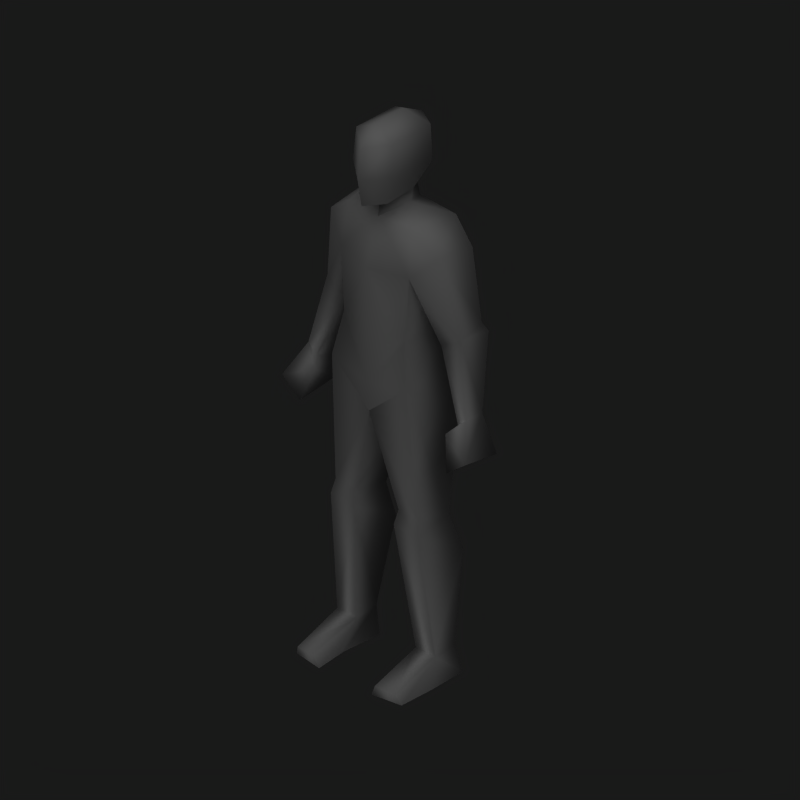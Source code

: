 # Source: human_low.blend  (saved by Blender 2.49.2; exported with 4.5.12 LTS)
import bpy
from mathutils import Matrix  # noqa: F401  (used for matrix-valued properties, if any)

bpy.ops.wm.read_factory_settings(use_empty=True)
scene = bpy.context.scene
scene.name = 'Scene'

# ---- collections
col_collection_1 = bpy.data.collections.new('Collection 1'); scene.collection.children.link(col_collection_1)

# ---- materials (node trees are filled in below, after node groups)
mat_material = bpy.data.materials.new('Material')
mat_material.alpha_threshold = 0.0
mat_material.preview_render_type = 'SHADERBALL'
mat_material.roughness = 0.5
mat_material.specular_intensity = 0.0
mat_material.line_color = (0.0, 0.0, 0.0, 1.0)

# ---- material node trees

# ---- world
world_world = bpy.data.worlds.new('World'); scene.world = world_world
world_world.color = (0.1, 0.1, 0.1)
world_world.use_sun_shadow = False
world_world.sun_shadow_jitter_overblur = 0.0
world_world.cycles.sampling_method = 'MANUAL'
world_world.cycles.sample_map_resolution = 256

# ---- cameras
cam_camera_001 = bpy.data.cameras.new('Camera.001')
cam_camera_001.type = 'ORTHO'
cam_camera_001.passepartout_alpha = 0.2
cam_camera_001.clip_end = 100.0
cam_camera_001.lens = 35.0
cam_camera_001.ortho_scale = 2.5
cam_camera_001.show_passepartout = False
cam_camera_001.show_safe_areas = True
cam_camera_001.dof.focus_distance = 0.0
cam_camera_001.dof.aperture_fstop = 128.0

# ---- lights
light_lamp_001 = bpy.data.lights.new('Lamp.001', 'SUN')
light_lamp_001.transmission_factor = 0.0
light_lamp_001.angle = 1.571
light_lamp_001.energy = 1.0
light_lamp_001.shadow_buffer_clip_start = 0.5
light_lamp_001.shadow_soft_size = 1.0
light_lamp_001.shadow_cascade_max_distance = 1000.0
light_lamp_001.cycles.use_multiple_importance_sampling = False

# ---- meshes
me_cube = bpy.data.meshes.new('Cube')
me_cube.from_pydata([(0.204, 0.01271, 0.586), (0.1823, -0.1024, 0.6015), (0.09565, -0.1024, 0.6015), (0.07395, 0.01271, 0.586), (0.1459, 0.0418, 0.1019), (0.1302, -0.06054, 0.1019), (0.2169, -0.06055, 0.1019), (0.2013, 0.0418, 0.1019), (0.2186, 0.05678, 0.001012), (0.1286, 0.03839, 0.001012), (0.1326, -0.1145, 0.001012), (0.2308, -0.08831, 0.001012), (0.1379, -0.2492, 0.04215), (0.2167, -0.2358, 0.03405), (0.2314, -0.2248, -0.001025), (0.1158, -0.2421, -0.001025), (0.08696, -0.1151, 0.5496), (0.191, -0.1151, 0.5496), (0.07599, 0.05879, 0.4461), (0.2178, 0.05879, 0.4461), (0.1632, -0.1378, 1.074), (0.1631, 0.07123, 1.062), (0.1928, 0.06929, 0.9393), (0.1341, -0.1131, 1.232), (0.156, 0.03959, 1.232), (0.1507, -0.1102, 1.457), (0.167, 0.1049, 1.505), (0.1293, -0.0908, 1.622), (0.1723, 0.07553, 1.627), (0.2929, 0.06865, 1.288), (0.2943, -0.02587, 1.262), (0.2245, 0.06417, 1.238), (0.2168, -0.03358, 1.213), (0.0632, -0.01068, 1.664), (0.3126, 0.07893, 1.262), (0.2437, 0.07893, 1.182), (0.3487, -0.05656, 1.006), (0.3121, -0.05656, 0.9752), (0.3515, 0.01312, 1.004), (0.2372, -0.06798, 1.543), (0.2569, 0.06407, 1.547), (0.4032, -0.1185, 0.8924), (0.2872, -0.08714, 0.9454), (0.3094, 0.02686, 0.9434), (0.3859, 0.04137, 0.863), (0.3238, -0.1185, 0.8306), (0.3207, 0.03957, 0.8566), (0.06937, -0.01068, 1.713), (0.06036, -0.1172, 1.695), (0.08797, -0.1199, 1.801), (0.07911, -0.1143, 1.917), (0.08797, 0.05541, 1.796), (0.07911, 0.05677, 1.921), (-1.787e-06, 0.01515, 1.965), (-1.814e-06, -0.1037, 1.955), (-0.07911, 0.05677, 1.921), (-1.873e-06, 0.09801, 1.921), (-1.873e-06, 0.1163, 1.771), (-0.08797, 0.05541, 1.796), (-0.07911, -0.1143, 1.917), (-0.08797, -0.1199, 1.801), (-1.962e-06, -0.1722, 1.898), (-1.932e-06, -0.1869, 1.781), (-1.932e-06, -0.1699, 1.685), (-0.06036, -0.1172, 1.695), (-1.873e-06, 0.06919, 1.695), (-1.932e-06, -0.0905, 1.668), (-0.06937, -0.01068, 1.713), (-0.3207, 0.03957, 0.8566), (-0.3238, -0.1185, 0.8306), (-0.3859, 0.04137, 0.863), (-0.3094, 0.02686, 0.9434), (-0.2872, -0.08714, 0.9454), (-0.4032, -0.1185, 0.8924), (-0.2569, 0.06407, 1.547), (-0.2372, -0.06798, 1.543), (-2.052e-06, -0.09586, 1.618), (-1.992e-06, 0.09081, 1.621), (-0.3515, 0.01312, 1.004), (-0.3121, -0.05656, 0.9752), (-0.3487, -0.05656, 1.006), (-0.2437, 0.07893, 1.182), (-0.3126, 0.07893, 1.262), (-0.0632, -0.01068, 1.664), (-0.2168, -0.03358, 1.213), (-0.2245, 0.06417, 1.238), (-0.2943, -0.02587, 1.262), (-0.2929, 0.06865, 1.288), (-0.1723, 0.07553, 1.627), (-0.1293, -0.0908, 1.622), (-2.051e-06, -0.1503, 1.456), (-1.992e-06, 0.1427, 1.52), (-0.167, 0.1049, 1.505), (-0.1507, -0.1102, 1.457), (-2.23e-06, -0.1477, 1.229), (-2.171e-06, 0.08242, 1.229), (-0.156, 0.03959, 1.232), (-0.1341, -0.1131, 1.232), (-0.1928, 0.06929, 0.9393), (-2.052e-06, 0.09277, 0.9319), (-2.141e-06, -0.1363, 0.9335), (-2.052e-06, 0.1298, 1.036), (-2.141e-06, -0.1463, 1.042), (-0.1631, 0.07123, 1.062), (-0.1632, -0.1378, 1.074), (-0.2178, 0.05879, 0.4461), (-0.07599, 0.05879, 0.4461), (-0.191, -0.1151, 0.5496), (-0.08696, -0.1151, 0.5496), (-0.1158, -0.2421, -0.001025), (-0.2314, -0.2248, -0.001025), (-0.2167, -0.2358, 0.03405), (-0.1379, -0.2492, 0.04215), (-0.2308, -0.08831, 0.001012), (-0.1326, -0.1145, 0.001012), (-0.1286, 0.03839, 0.001012), (-0.2186, 0.05678, 0.001012), (-0.2013, 0.0418, 0.1019), (-0.2169, -0.06055, 0.1019), (-0.1302, -0.06054, 0.1019), (-0.1459, 0.0418, 0.1019), (-0.07395, 0.01271, 0.586), (-0.09565, -0.1024, 0.6015), (-0.1823, -0.1024, 0.6015), (-0.204, 0.01271, 0.586)], [], [(4, 7, 8, 9), (5, 12, 13, 6), (12, 15, 14, 13), (6, 13, 14, 11), (5, 10, 15, 12), (4, 9, 10, 5), (6, 11, 8, 7), (10, 11, 14, 15), (8, 11, 10, 9), (2, 16, 17, 1), (16, 5, 6, 17), (7, 4, 18, 19), (0, 19, 18, 3), (6, 7, 19, 17), (4, 5, 16, 18), (0, 1, 17), (0, 17, 19), (2, 3, 16), (3, 18, 16), (100, 20, 102), (22, 21, 20), (101, 21, 22, 99), (20, 21, 24, 23), (21, 101, 95, 24), (102, 20, 23, 94), (25, 26, 31, 32), (29, 34, 35, 31), (29, 30, 34), (31, 35, 32), (32, 37, 36, 30), (34, 38, 43, 35), (30, 36, 38, 34), (35, 43, 37, 32), (33, 27, 28), (27, 33, 76), (28, 77, 33), (26, 91, 77, 28), (25, 27, 76, 90), (39, 27, 25), (39, 30, 29, 40), (28, 40, 26), (25, 32, 30, 39), (26, 40, 29, 31), (36, 37, 42, 41), (38, 36, 41, 44), (37, 43, 42), (44, 41, 45, 46), (41, 42, 45), (42, 43, 46, 45), (38, 44, 46, 43), (0, 22, 20, 1), (0, 3, 99, 22), (1, 20, 100, 2), (2, 100, 99, 3), (76, 33, 47, 66), (33, 77, 65, 47), (23, 24, 26, 25), (23, 25, 90, 94), (26, 24, 95, 91), (66, 47, 48, 63), (48, 49, 62, 63), (47, 51, 49, 48), (47, 65, 57, 51), (49, 51, 52, 50), (61, 50, 54), (56, 53, 52), (50, 52, 53, 54), (57, 56, 52, 51), (62, 49, 50, 61), (62, 61, 59, 60), (57, 58, 55, 56), (59, 54, 53, 55), (56, 55, 53), (61, 54, 59), (60, 59, 55, 58), (67, 58, 57, 65), (67, 64, 60, 58), (64, 63, 62, 60), (66, 63, 64, 67), (92, 91, 95, 96), (97, 94, 90, 93), (97, 93, 92, 96), (83, 67, 65, 77), (76, 66, 67, 83), (122, 121, 99, 100), (123, 122, 100, 104), (124, 98, 99, 121), (124, 123, 104, 98), (78, 71, 68, 70), (72, 69, 68, 71), (73, 69, 72), (70, 68, 69, 73), (79, 72, 71), (78, 70, 73, 80), (80, 73, 72, 79), (92, 85, 87, 74), (93, 75, 86, 84), (88, 92, 74), (75, 74, 87, 86), (75, 93, 89), (93, 90, 76, 89), (92, 88, 77, 91), (88, 83, 77), (89, 76, 83), (83, 88, 89), (81, 84, 79, 71), (86, 82, 78, 80), (82, 81, 71, 78), (84, 86, 80, 79), (85, 84, 81), (87, 82, 86), (87, 85, 81, 82), (93, 84, 85, 92), (102, 94, 97, 104), (103, 96, 95, 101), (104, 97, 96, 103), (101, 99, 98, 103), (98, 104, 103), (100, 102, 104), (121, 108, 106), (122, 108, 121), (124, 105, 107), (124, 107, 123), (120, 106, 108, 119), (118, 107, 105, 117), (124, 121, 106, 105), (117, 105, 106, 120), (108, 107, 118, 119), (122, 123, 107, 108), (116, 115, 114, 113), (114, 109, 110, 113), (118, 117, 116, 113), (120, 119, 114, 115), (119, 112, 109, 114), (118, 113, 110, 111), (112, 111, 110, 109), (119, 118, 111, 112), (120, 115, 116, 117), (27, 39, 28), (28, 39, 40), (74, 75, 88), (75, 89, 88)])
me_cube.polygons.foreach_set('use_smooth', [True] * 142)
_k = set([(0, 3), (8, 9), (8, 11), (9, 10), (10, 15), (11, 14), (14, 15), (20, 100), (22, 99), (25, 26), (30, 32), (33, 76), (37, 43), (47, 48), (48, 63), (63, 64), (64, 67), (71, 79), (76, 83), (84, 86), (92, 93), (98, 99), (99, 100), (100, 104), (109, 110), (109, 114), (110, 113), (113, 116), (114, 115), (115, 116), (121, 124)])
me_cube.attributes.new('sharp_edge', 'BOOLEAN', 'EDGE').data.foreach_set('value', [ (min(e.vertices), max(e.vertices)) in _k for e in me_cube.edges])
_uv = me_cube.uv_layers.new(name='UVTex')
_uv.uv.foreach_set('vector', [0.5729, 0.5509, 0.6006, 0.5509, 0.6093, 0.5005, 0.5643, 0.5005, 0.5651, 0.4697, 0.5689, 0.3754, 0.6084, 0.3821, 0.6085, 0.4697, 0.5689, 0.5211, 0.5579, 0.4995, 0.6157, 0.4995, 0.6084, 0.517, 0.4697, 0.5509, 0.3821, 0.517, 0.3876, 0.4995, 0.4558, 0.5005, 0.4697, 0.5509, 0.4427, 0.5005, 0.379, 0.4995, 0.3754, 0.5211, 0.5209, 0.5509, 0.5192, 0.5005, 0.4427, 0.5005, 0.4697, 0.5509, 0.4697, 0.5509, 0.4558, 0.5005, 0.5284, 0.5005, 0.5209, 0.5509, 0.5663, 0.4427, 0.6154, 0.4558, 0.6157, 0.3876, 0.5579, 0.379, 0.6093, 0.5284, 0.6154, 0.4558, 0.5663, 0.4427, 0.5643, 0.5192, 0.5478, 0.8007, 0.5435, 0.7748, 0.5955, 0.7748, 0.5912, 0.8007, 0.5435, 0.7748, 0.5651, 0.5509, 0.6085, 0.5509, 0.5955, 0.7748, 0.6006, 0.5509, 0.5729, 0.5509, 0.538, 0.723, 0.6089, 0.723, 0.602, 0.793, 0.6089, 0.723, 0.538, 0.723, 0.537, 0.793, 0.4697, 0.5509, 0.5209, 0.5509, 0.5294, 0.723, 0.4424, 0.7748, 0.5209, 0.5509, 0.4697, 0.5509, 0.4424, 0.7748, 0.5294, 0.723, 0.5064, 0.793, 0.4488, 0.8007, 0.4424, 0.7748, 0.5064, 0.793, 0.4424, 0.7748, 0.5294, 0.723, 0.4488, 0.8007, 0.5064, 0.793, 0.4424, 0.7748, 0.5064, 0.793, 0.5294, 0.723, 0.4424, 0.7748, 0.5, 0.9667, 0.5816, 1.037, 0.5, 1.021, 0.5346, 0.9696, 0.5356, 1.031, 0.4311, 1.037, 0.5, 0.01776, 0.5815, 0.03099, 0.5964, -0.03036, 0.5, -0.03404, 0.4311, 0.03706, 0.5356, 0.03099, 0.5198, 0.1162, 0.4434, 0.1162, 0.5815, 0.03099, 0.5, 0.01776, 0.5, 0.1144, 0.578, 0.1162, 0.5, 0.0212, 0.5816, 0.03706, 0.567, 0.1162, 0.5, 0.1144, 0.4449, 0.2284, 0.5524, 0.2525, 0.5321, 0.1191, 0.4792, 0.1066, 0.6465, 0.1441, 0.6563, 0.1309, 0.6218, 0.09096, 0.6123, 0.1191, 0.5343, 0.1441, 0.4715, 0.1372, 0.5395, 0.1309, 0.5321, 0.1191, 0.5395, 0.09096, 0.4792, 0.1066, 0.6127, 0.1066, 0.656, -0.01238, 0.6744, 0.002979, 0.6472, 0.1372, 0.6563, 0.1309, 0.6757, 0.002051, 0.6547, -0.0283, 0.6218, 0.09096, 0.4715, 0.1372, 0.4717, 0.002979, 0.5066, 0.002051, 0.5395, 0.1309, 0.5395, 0.09096, 0.5134, -0.0283, 0.4717, -0.01238, 0.4792, 0.1066, 0.5316, 0.4947, 0.5646, 0.4546, 0.5862, 0.5378, 0.5646, 0.4546, 0.5316, 0.4947, 0.5, 0.4521, 0.5862, 0.5378, 0.5, 0.5454, 0.5316, 0.4947, 0.5835, 0.2525, 0.5, 0.2601, 0.5, 0.3105, 0.5862, 0.3135, 0.5754, 0.2284, 0.5646, 0.3108, 0.5, 0.309, 0.5, 0.2217, 0.6186, 0.2714, 0.5646, 0.3108, 0.5754, 0.2284, 0.466, 0.2714, 0.4715, 0.1372, 0.5343, 0.1441, 0.532, 0.2737, 0.5862, 0.3135, 0.6284, 0.2737, 0.5835, 0.2525, 0.5754, 0.2284, 0.6127, 0.1066, 0.6472, 0.1372, 0.6186, 0.2714, 0.5835, 0.2525, 0.6284, 0.2737, 0.6465, 0.1441, 0.6123, 0.1191, 0.6744, 0.4717, 0.656, 0.4717, 0.6436, 0.4564, 0.7016, 0.4407, 0.5066, 0.002051, 0.4717, 0.002979, 0.4407, -0.05379, 0.5207, -0.0685, 0.4717, 0.9876, 0.5134, 0.9717, 0.4564, 0.9727, 0.693, 0.5207, 0.7016, 0.4407, 0.6619, 0.4407, 0.6604, 0.5198, 0.7016, 0.9462, 0.6436, 0.9727, 0.6619, 0.9153, 0.4564, 0.9727, 0.5134, 0.9717, 0.5198, 0.9283, 0.4407, 0.9153, 0.6757, 0.002051, 0.693, -0.0685, 0.6604, -0.0717, 0.6547, -0.0283, 0.5064, 0.793, 0.5346, 0.9696, 0.4311, 1.037, 0.4488, 0.8007, 0.602, 0.793, 0.537, 0.793, 0.5, 0.966, 0.5964, 0.9696, 0.5912, 0.8007, 0.5816, 1.037, 0.5, 0.9667, 0.5478, 0.8007, 0.4488, 0.8007, 0.4318, 0.9667, 0.5464, 0.966, 0.5064, 0.793, 0.4521, 0.309, 0.4947, 0.3321, 0.4947, 0.3563, 0.4547, 0.3338, 0.4947, 0.3321, 0.5454, 0.3105, 0.5346, 0.3473, 0.4947, 0.3563, 0.4434, 0.1162, 0.5198, 0.1162, 0.5524, 0.2525, 0.4449, 0.2284, 0.567, 0.1162, 0.5754, 0.2284, 0.5, 0.2217, 0.5, 0.1144, 0.5835, 0.2525, 0.578, 0.1162, 0.5, 0.1144, 0.5, 0.2601, 0.5, 0.4547, 0.5347, 0.4947, 0.5302, 0.4414, 0.5, 0.415, 0.5302, 0.3476, 0.5475, 0.4006, 0.5, 0.3905, 0.5, 0.3426, 0.4947, 0.3563, 0.5199, 0.3989, 0.437, 0.4006, 0.4414, 0.3476, 0.4947, 0.3563, 0.5346, 0.3473, 0.5581, 0.3857, 0.5199, 0.3989, 0.437, 0.4006, 0.5199, 0.3989, 0.5207, 0.4667, 0.44, 0.4635, 0.5, 0.4481, 0.5427, 0.4635, 0.5, 0.4839, 0.5, 0.5546, 0.5, 0.5098, 0.5427, 0.5207, 0.5427, 0.44, 0.5427, 0.5207, 0.5, 0.5098, 0.5, 0.4457, 0.5, 0.3857, 0.5, 0.4561, 0.5427, 0.4667, 0.5475, 0.3989, 0.5, 0.3905, 0.5475, 0.4006, 0.5427, 0.4635, 0.5, 0.4481, 0.5, 0.3905, 0.5, 0.4481, 0.4573, 0.4635, 0.4525, 0.4006, 0.5, 0.3857, 0.4525, 0.3989, 0.4573, 0.4667, 0.5, 0.4561, 0.4573, 0.44, 0.5, 0.4457, 0.5, 0.5098, 0.4573, 0.5207, 0.5, 0.5546, 0.4573, 0.5207, 0.5, 0.5098, 0.5, 0.4481, 0.5, 0.4839, 0.4573, 0.4635, 0.437, 0.4006, 0.44, 0.4635, 0.5207, 0.4667, 0.5199, 0.3989, 0.4947, 0.3563, 0.5199, 0.3989, 0.5581, 0.3857, 0.5346, 0.3473, 0.4947, 0.3563, 0.4414, 0.3476, 0.437, 0.4006, 0.5199, 0.3989, 0.4698, 0.3476, 0.5, 0.3426, 0.5, 0.3905, 0.4525, 0.4006, 0.5, 0.4547, 0.5, 0.415, 0.4698, 0.4414, 0.4653, 0.4947, 0.4165, 0.2525, 0.5, 0.2601, 0.5, 0.1144, 0.422, 0.1162, 0.433, 0.1162, 0.5, 0.1144, 0.5, 0.2217, 0.4246, 0.2284, 0.4434, 0.1162, 0.4449, 0.2284, 0.5524, 0.2525, 0.5198, 0.1162, 0.4947, 0.3321, 0.4947, 0.3563, 0.5346, 0.3473, 0.5454, 0.3105, 0.4521, 0.309, 0.4547, 0.3338, 0.4947, 0.3563, 0.4947, 0.3321, 0.4488, 0.8007, 0.5064, 0.793, 0.5464, 0.966, 0.4318, 0.9667, 0.4088, 0.8007, 0.4522, 0.8007, 0.5, 0.9667, 0.4184, 1.037, 0.398, 0.793, 0.4036, 0.9696, 0.5, 0.966, 0.463, 0.793, 0.5064, 0.793, 0.4488, 0.8007, 0.4311, 1.037, 0.5346, 0.9696, 0.3243, 0.002051, 0.3453, -0.0283, 0.3396, -0.0717, 0.307, -0.0685, 0.4564, 0.9727, 0.4407, 0.9153, 0.5198, 0.9283, 0.5134, 0.9717, 0.2984, 0.9462, 0.3381, 0.9153, 0.3564, 0.9727, 0.307, 0.5207, 0.3396, 0.5198, 0.3381, 0.4407, 0.2984, 0.4407, 0.4717, 0.9876, 0.4564, 0.9727, 0.5134, 0.9717, 0.5066, 0.002051, 0.5207, -0.0685, 0.4407, -0.05379, 0.4717, 0.002979, 0.3256, 0.002979, 0.2984, -0.05379, 0.3564, -0.02732, 0.344, -0.01238, 0.4165, 0.2525, 0.3877, 0.1191, 0.3535, 0.1441, 0.3716, 0.2737, 0.4246, 0.2284, 0.3814, 0.2714, 0.3528, 0.1372, 0.3873, 0.1066, 0.4138, 0.3135, 0.4165, 0.2525, 0.3716, 0.2737, 0.466, 0.2714, 0.532, 0.2737, 0.5343, 0.1441, 0.4715, 0.1372, 0.3814, 0.2714, 0.4246, 0.2284, 0.4354, 0.3108, 0.4246, 0.2284, 0.5, 0.2217, 0.5, 0.309, 0.4354, 0.3108, 0.4165, 0.2525, 0.4138, 0.3135, 0.5, 0.3105, 0.5, 0.2601, 0.4138, 0.5378, 0.4684, 0.4947, 0.5, 0.5454, 0.4354, 0.4546, 0.5, 0.4521, 0.4684, 0.4947, 0.4684, 0.4947, 0.4138, 0.5378, 0.4354, 0.4546, 0.5395, 0.09096, 0.4792, 0.1066, 0.4717, -0.01238, 0.5134, -0.0283, 0.4715, 0.1372, 0.5395, 0.1309, 0.5066, 0.002051, 0.4717, 0.002979, 0.3437, 0.1309, 0.3782, 0.09096, 0.3453, -0.0283, 0.3243, 0.002051, 0.3873, 0.1066, 0.3528, 0.1372, 0.3256, 0.002979, 0.344, -0.01238, 0.5321, 0.1191, 0.4792, 0.1066, 0.5395, 0.09096, 0.5343, 0.1441, 0.5395, 0.1309, 0.4715, 0.1372, 0.3535, 0.1441, 0.3877, 0.1191, 0.3782, 0.09096, 0.3437, 0.1309, 0.4449, 0.2284, 0.4792, 0.1066, 0.5321, 0.1191, 0.5524, 0.2525, 0.5, 0.0212, 0.5, 0.1144, 0.433, 0.1162, 0.4184, 0.03706, 0.4185, 0.03099, 0.422, 0.1162, 0.5, 0.1144, 0.5, 0.01776, 0.4311, 0.03706, 0.4434, 0.1162, 0.5198, 0.1162, 0.5356, 0.03099, 0.5, 0.01776, 0.5, -0.03404, 0.4036, -0.03036, 0.4185, 0.03099, 0.5346, 0.9696, 0.4311, 1.037, 0.5356, 1.031, 0.5, 0.9667, 0.5, 1.021, 0.4184, 1.037, 0.5064, 0.793, 0.4424, 0.7748, 0.5294, 0.723, 0.4488, 0.8007, 0.4424, 0.7748, 0.5064, 0.793, 0.5064, 0.793, 0.5294, 0.723, 0.4424, 0.7748, 0.5064, 0.793, 0.4424, 0.7748, 0.4488, 0.8007, 0.5209, 0.5509, 0.5294, 0.723, 0.4424, 0.7748, 0.4697, 0.5509, 0.4697, 0.5509, 0.4424, 0.7748, 0.5294, 0.723, 0.5209, 0.5509, 0.398, 0.793, 0.463, 0.793, 0.462, 0.723, 0.3911, 0.723, 0.3994, 0.5509, 0.3911, 0.723, 0.462, 0.723, 0.4271, 0.5509, 0.4565, 0.7748, 0.4045, 0.7748, 0.3915, 0.5509, 0.4349, 0.5509, 0.4522, 0.8007, 0.4088, 0.8007, 0.4045, 0.7748, 0.4565, 0.7748, 0.3907, 0.5284, 0.4357, 0.5192, 0.4337, 0.4427, 0.3846, 0.4558, 0.4337, 0.4427, 0.4421, 0.379, 0.3843, 0.3876, 0.3846, 0.4558, 0.4697, 0.5509, 0.5209, 0.5509, 0.5284, 0.5005, 0.4558, 0.5005, 0.5209, 0.5509, 0.4697, 0.5509, 0.4427, 0.5005, 0.5192, 0.5005, 0.4697, 0.5509, 0.3754, 0.5211, 0.379, 0.4995, 0.4427, 0.5005, 0.4697, 0.5509, 0.4558, 0.5005, 0.3876, 0.4995, 0.3821, 0.517, 0.4311, 0.5211, 0.3916, 0.517, 0.3843, 0.4995, 0.4421, 0.4995, 0.4349, 0.4697, 0.3915, 0.4697, 0.3916, 0.3821, 0.4311, 0.3754, 0.4271, 0.5509, 0.4357, 0.5005, 0.3907, 0.5005, 0.3994, 0.5509, 0.0, 0.0, 1.0, 1.0, 1.0, 0.0, 0.0, 0.0, 1.0, 0.0, 1.0, 1.0, 0.0, 0.0, 1.0, 0.0, 1.0, 1.0, 0.0, 0.0, 1.0, 1.0, 1.0, 0.0])
me_cube.materials.append(mat_material)
me_cube.use_remesh_preserve_volume = False
me_cube.use_remesh_preserve_attributes = False
me_cube.use_mirror_vertex_groups = False
me_cube.update()
arm_armature = bpy.data.armatures.new('Armature')  # bones are not reproduced

# ---- objects
ob_armlow = bpy.data.objects.new('ArmLow', arm_armature)
ob_humanlow = bpy.data.objects.new('HumanLow', me_cube)
ob_camera = bpy.data.objects.new('Camera', cam_camera_001)
ob_lamp = bpy.data.objects.new('Lamp', light_lamp_001)

# ---- transforms, parenting, visibility, modifiers, constraints
ob_armlow.location = (0.0, -0.09038, 1.008)
ob_armlow.lock_rotations_4d = False
ob_armlow.empty_display_type = 'ARROWS'
ob_armlow.lineart.crease_threshold = 0.0
ob_humanlow.location = (0.0, 0.0, 0.0)
ob_humanlow.lock_rotations_4d = False
ob_humanlow.empty_display_type = 'ARROWS'
ob_humanlow.lineart.crease_threshold = 0.0
_vg = ob_humanlow.vertex_groups.new(name='Hand.Left')
_vg.add([36, 37, 38, 41, 42, 43, 44, 45, 46], 1.0, 'REPLACE')
_vg = ob_humanlow.vertex_groups.new(name='Hand.Right')
_vg.add([68, 69, 70, 71, 72, 73, 78, 79, 80], 1.0, 'REPLACE')
_vg = ob_humanlow.vertex_groups.new(name='Forearm.Right')
_vg.add([71, 78, 79, 80, 81, 82, 84, 86], 1.0, 'REPLACE')
_vg = ob_humanlow.vertex_groups.new(name='Forearm.Left')
_vg.add([30, 32, 34, 35, 36, 37, 38, 43], 1.0, 'REPLACE')
_vg = ob_humanlow.vertex_groups.new(name='Head')
_vg.add([47, 48, 49, 50, 51, 52, 53, 54, 55, 56, 57, 58, 59, 60, 61, 62, 63, 64, 65, 66, 67], 1.0, 'REPLACE')
_vg = ob_humanlow.vertex_groups.new(name='Upperarm.Right')
_vg.add([74, 75, 84, 85, 86, 87, 92, 93], 1.0, 'REPLACE')
_vg = ob_humanlow.vertex_groups.new(name='Upperarm.Left')
_vg.add([25, 26, 29, 30, 31, 32, 39, 40], 1.0, 'REPLACE')
_vg = ob_humanlow.vertex_groups.new(name='Back')
_vg.add([23, 24, 25, 26, 27, 28, 33, 76, 77, 83, 88, 89, 90, 91, 92, 93, 94, 95, 96, 97], 1.0, 'REPLACE')
_vg = ob_humanlow.vertex_groups.new(name='Hip')
_vg.add([20, 21, 23, 24, 94, 95, 96, 97, 99, 100, 101, 102, 103, 104], 1.0, 'REPLACE')
_vg = ob_humanlow.vertex_groups.new(name='Thigh.Right')
_vg.add([98, 99, 100, 107, 108, 121, 122, 123, 124], 1.0, 'REPLACE')
_vg = ob_humanlow.vertex_groups.new(name='Thigh.Left')
_vg.add([0, 1, 2, 3, 16, 17, 22, 99, 100], 1.0, 'REPLACE')
_vg = ob_humanlow.vertex_groups.new(name='Shin.Left')
_vg.add([0, 3, 4, 5, 6, 7, 16, 17, 18, 19], 1.0, 'REPLACE')
_vg = ob_humanlow.vertex_groups.new(name='Shin.Right')
_vg.add([105, 106, 107, 108, 117, 118, 119, 120, 121, 124], 1.0, 'REPLACE')
_vg = ob_humanlow.vertex_groups.new(name='Foot.Right')
_vg.add([109, 110, 111, 112, 113, 114, 115, 116, 117, 118, 119, 120], 1.0, 'REPLACE')
_vg = ob_humanlow.vertex_groups.new(name='Shoulder.Left')
_vg.add([27, 28], 1.0, 'REPLACE')
_vg = ob_humanlow.vertex_groups.new(name='Shoulder.Right')
_vg.add([88, 89], 1.0, 'REPLACE')
_vg = ob_humanlow.vertex_groups.new(name='Foot.Left')
_vg.add([4, 5, 6, 7, 8, 9, 10, 11, 12, 13, 14, 15], 1.0, 'REPLACE')
_vg = ob_humanlow.vertex_groups.new(name='Hip.Right')
_vg.add([98, 103, 104], 1.0, 'REPLACE')
_vg = ob_humanlow.vertex_groups.new(name='Hip.Left')
_vg.add([20, 21, 22], 1.0, 'REPLACE')
_m = ob_humanlow.modifiers.new('EdgeSplit', 'EDGE_SPLIT')
_m.use_edge_angle = False
_m = ob_humanlow.modifiers.new('Armature', 'ARMATURE')
_m.object = ob_armlow
ob_camera.location = (5.0, -5.0, 5.0)
ob_camera.rotation_euler = (1.047, 0.0, 0.7854)
ob_camera.lock_rotations_4d = False
ob_camera.empty_display_type = 'ARROWS'
ob_camera.lineart.crease_threshold = 0.0
ob_lamp.location = (2.5, -5.0, 7.5)
ob_lamp.rotation_euler = (0.4847, 0.4381, -0.2138)
ob_lamp.lock_rotations_4d = False
ob_lamp.empty_display_type = 'ARROWS'
ob_lamp.lineart.crease_threshold = 0.0

# ---- collection membership
col_collection_1.objects.link(ob_armlow)
col_collection_1.objects.link(ob_humanlow)
col_collection_1.objects.link(ob_camera)
col_collection_1.objects.link(ob_lamp)

# ---- scene / render settings (as saved in the file)
scene.camera = ob_camera
scene.frame_start = 1; scene.frame_end = 250; scene.frame_set(1)
scene.render.engine = 'BLENDER_EEVEE_NEXT'
scene.render.image_settings.color_mode = 'RGB'
scene.render.image_settings.compression = 90
scene.render.resolution_x = 512
scene.render.resolution_y = 512
scene.render.resolution_percentage = 50
scene.render.pixel_aspect_x = 100.0
scene.render.pixel_aspect_y = 100.0
scene.render.fps = 25
scene.render.dither_intensity = 0.0
scene.render.use_compositing = False
scene.render.use_sequencer = False
scene.render.bake_margin = 2
scene.render.bake_bias = 0.0
scene.render.use_stamp_time = False
scene.render.use_stamp_date = False
scene.render.use_stamp_frame = False
scene.render.use_stamp_camera = False
scene.render.use_stamp_scene = False
scene.render.use_stamp_filename = False
scene.render.use_stamp_render_time = False
scene.render.stamp_font_size = 0
scene.cycles.use_denoising = False
scene.cycles.samples = 10
scene.cycles.sampling_pattern = 'TABULATED_SOBOL'
scene.cycles.light_sampling_threshold = 0.0
scene.cycles.use_adaptive_sampling = False
scene.cycles.use_light_tree = False
scene.cycles.blur_glossy = 0.0
scene.cycles.volume_bounces = 1
scene.cycles.pixel_filter_type = 'GAUSSIAN'
scene.cycles.sample_clamp_indirect = 0.0
scene.view_settings.view_transform = 'Raw'
bpy.context.view_layer.update()
